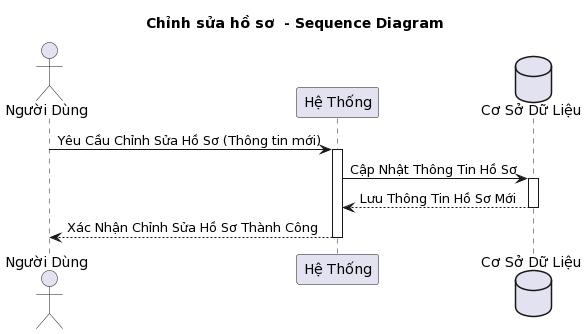

The diagram above was rendered by PlantUML. Its source (embedded in the PNG):
@startuml
title Chỉnh sửa hồ sơ  - Sequence Diagram

actor "Người Dùng" as user
participant "Hệ Thống" as system
database "Cơ Sở Dữ Liệu" as database

user -> system: Yêu Cầu Chỉnh Sửa Hồ Sơ (Thông tin mới)
activate system
system -> database: Cập Nhật Thông Tin Hồ Sơ
activate database
database --> system: Lưu Thông Tin Hồ Sơ Mới
deactivate database
system --> user: Xác Nhận Chỉnh Sửa Hồ Sơ Thành Công



deactivate system
deactivate user
@enduml